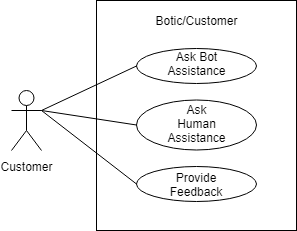

The diagram above was exported from draw.io. Its source (the exported page's mxGraphModel, read from the mxfile embedded in the PNG):
<mxGraphModel dx="868" dy="435" grid="1" gridSize="10" guides="1" tooltips="1" connect="1" arrows="1" fold="1" page="1" pageScale="1" pageWidth="1169" pageHeight="827" math="0" shadow="0">
  <root>
    <mxCell id="0" />
    <mxCell id="1" parent="0" />
    <mxCell id="2" value="" style="group" vertex="1" connectable="0" parent="1">
      <mxGeometry x="780" y="351" width="200" height="230" as="geometry" />
    </mxCell>
    <mxCell id="3" value="" style="group" vertex="1" connectable="0" parent="2">
      <mxGeometry width="200" height="230" as="geometry" />
    </mxCell>
    <mxCell id="4" value="" style="html=1;" vertex="1" parent="3">
      <mxGeometry width="200" height="230" as="geometry" />
    </mxCell>
    <mxCell id="5" value="Botic/Customer" style="text;html=1;strokeColor=none;fillColor=none;align=center;verticalAlign=middle;whiteSpace=wrap;rounded=0;fontColor=none;" vertex="1" parent="3">
      <mxGeometry x="80" y="10" width="40" height="20" as="geometry" />
    </mxCell>
    <mxCell id="6" value="" style="group" vertex="1" connectable="0" parent="3">
      <mxGeometry x="40" y="48" width="120" height="35" as="geometry" />
    </mxCell>
    <mxCell id="7" value="" style="ellipse;whiteSpace=wrap;html=1;" vertex="1" parent="6">
      <mxGeometry width="120" height="35" as="geometry" />
    </mxCell>
    <mxCell id="8" value="Ask Bot Assistance" style="text;html=1;strokeColor=none;fillColor=none;align=center;verticalAlign=middle;whiteSpace=wrap;rounded=0;fontColor=none;" vertex="1" parent="6">
      <mxGeometry x="40" y="5" width="40" height="20" as="geometry" />
    </mxCell>
    <mxCell id="9" value="" style="group" vertex="1" connectable="0" parent="3">
      <mxGeometry x="40" y="99.5" width="120" height="50" as="geometry" />
    </mxCell>
    <mxCell id="10" value="" style="ellipse;whiteSpace=wrap;html=1;" vertex="1" parent="9">
      <mxGeometry width="120" height="50" as="geometry" />
    </mxCell>
    <mxCell id="11" value="Ask Human Assistance" style="text;html=1;strokeColor=none;fillColor=none;align=center;verticalAlign=middle;whiteSpace=wrap;rounded=0;fontColor=none;" vertex="1" parent="9">
      <mxGeometry x="40" y="13" width="40" height="20" as="geometry" />
    </mxCell>
    <mxCell id="12" value="" style="group" vertex="1" connectable="0" parent="3">
      <mxGeometry x="40" y="166" width="120" height="35" as="geometry" />
    </mxCell>
    <mxCell id="13" value="" style="group" vertex="1" connectable="0" parent="12">
      <mxGeometry width="120" height="35" as="geometry" />
    </mxCell>
    <mxCell id="14" value="" style="ellipse;whiteSpace=wrap;html=1;" vertex="1" parent="13">
      <mxGeometry width="120" height="35" as="geometry" />
    </mxCell>
    <mxCell id="15" value="Provide Feedback" style="text;html=1;strokeColor=none;fillColor=none;align=center;verticalAlign=middle;whiteSpace=wrap;rounded=0;fontColor=none;" vertex="1" parent="13">
      <mxGeometry x="40" y="8" width="40" height="20" as="geometry" />
    </mxCell>
    <mxCell id="16" value="" style="group" vertex="1" connectable="0" parent="1">
      <mxGeometry x="690" y="441" width="40" height="85.5" as="geometry" />
    </mxCell>
    <mxCell id="17" value="" style="group" vertex="1" connectable="0" parent="16">
      <mxGeometry width="40" height="85.5" as="geometry" />
    </mxCell>
    <mxCell id="18" value="Actor" style="shape=umlActor;verticalLabelPosition=bottom;labelBackgroundColor=#ffffff;verticalAlign=top;outlineConnect=0;labelPosition=center;align=center;fontColor=none;html=1;noLabel=1;" vertex="1" parent="17">
      <mxGeometry x="5" width="30" height="60" as="geometry" />
    </mxCell>
    <mxCell id="19" value="Customer" style="text;html=1;strokeColor=none;fillColor=none;align=center;verticalAlign=middle;whiteSpace=wrap;rounded=0;fontColor=none;" vertex="1" parent="17">
      <mxGeometry y="65.5" width="40" height="20" as="geometry" />
    </mxCell>
    <mxCell id="20" value="" style="endArrow=none;html=1;strokeColor=#000000;fontColor=none;entryX=0;entryY=0.5;entryDx=0;entryDy=0;exitX=1;exitY=0.3333333333333333;exitDx=0;exitDy=0;exitPerimeter=0;" edge="1" source="18" target="7" parent="1">
      <mxGeometry width="50" height="50" relative="1" as="geometry">
        <mxPoint x="630" y="430" as="sourcePoint" />
        <mxPoint x="680" y="380" as="targetPoint" />
      </mxGeometry>
    </mxCell>
    <mxCell id="21" value="" style="endArrow=none;html=1;strokeColor=#000000;fontColor=none;entryX=0;entryY=0.5;entryDx=0;entryDy=0;exitX=1;exitY=0.3333333333333333;exitDx=0;exitDy=0;exitPerimeter=0;" edge="1" source="18" target="14" parent="1">
      <mxGeometry width="50" height="50" relative="1" as="geometry">
        <mxPoint x="690" y="590" as="sourcePoint" />
        <mxPoint x="740" y="540" as="targetPoint" />
      </mxGeometry>
    </mxCell>
    <mxCell id="22" value="" style="endArrow=none;html=1;strokeColor=#000000;fontColor=none;entryX=0;entryY=0.5;entryDx=0;entryDy=0;exitX=1;exitY=0.3333333333333333;exitDx=0;exitDy=0;exitPerimeter=0;" edge="1" source="18" target="10" parent="1">
      <mxGeometry width="50" height="50" relative="1" as="geometry">
        <mxPoint x="650" y="410" as="sourcePoint" />
        <mxPoint x="700" y="360" as="targetPoint" />
      </mxGeometry>
    </mxCell>
  </root>
</mxGraphModel>